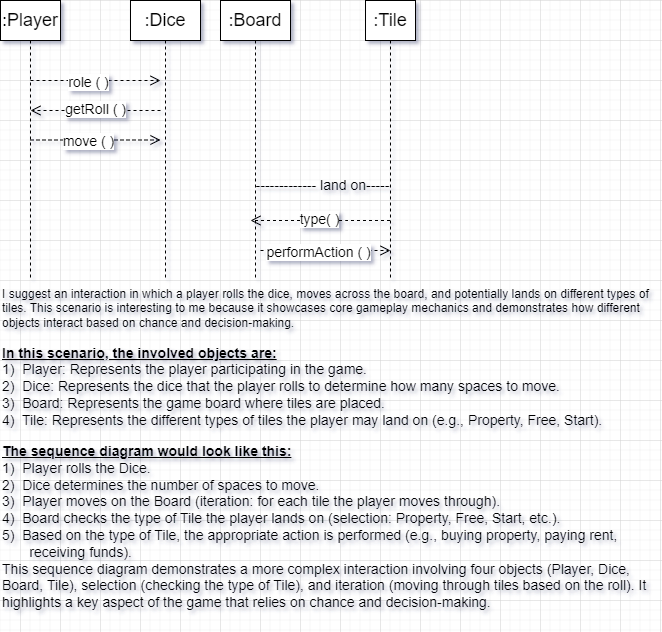

The diagram above was exported from draw.io. Its source (the exported page's mxGraphModel, read from the mxfile embedded in the PNG):
<mxGraphModel dx="963" dy="566" grid="1" gridSize="10" guides="1" tooltips="1" connect="1" arrows="1" fold="1" page="1" pageScale="1" pageWidth="850" pageHeight="1100" math="0" shadow="0">
  <root>
    <mxCell id="0" />
    <mxCell id="1" parent="0" />
    <mxCell id="2" value="&lt;font style=&quot;font-size: 18px;&quot;&gt;:Player&lt;/font&gt;" style="shape=umlLifeline;perimeter=lifelinePerimeter;whiteSpace=wrap;html=1;container=0;dropTarget=0;collapsible=0;recursiveResize=0;outlineConnect=0;portConstraint=eastwest;newEdgeStyle={&quot;edgeStyle&quot;:&quot;elbowEdgeStyle&quot;,&quot;elbow&quot;:&quot;vertical&quot;,&quot;curved&quot;:0,&quot;rounded&quot;:0};" vertex="1" parent="1">
      <mxGeometry x="60" y="40" width="60" height="280" as="geometry" />
    </mxCell>
    <mxCell id="3" value="&lt;font style=&quot;font-size: 18px;&quot;&gt;:Dice&lt;/font&gt;" style="shape=umlLifeline;perimeter=lifelinePerimeter;whiteSpace=wrap;html=1;container=0;dropTarget=0;collapsible=0;recursiveResize=0;outlineConnect=0;portConstraint=eastwest;newEdgeStyle={&quot;edgeStyle&quot;:&quot;elbowEdgeStyle&quot;,&quot;elbow&quot;:&quot;vertical&quot;,&quot;curved&quot;:0,&quot;rounded&quot;:0};" vertex="1" parent="1">
      <mxGeometry x="190" y="40" width="70" height="280" as="geometry" />
    </mxCell>
    <mxCell id="4" value="" style="html=1;verticalAlign=bottom;endArrow=open;dashed=1;endSize=8;edgeStyle=elbowEdgeStyle;elbow=vertical;curved=0;rounded=0;" edge="1" parent="1">
      <mxGeometry x="-0.1176" y="-30" relative="1" as="geometry">
        <mxPoint x="90" y="150" as="targetPoint" />
        <Array as="points">
          <mxPoint x="185" y="150" />
        </Array>
        <mxPoint x="220" y="150" as="sourcePoint" />
        <mxPoint as="offset" />
      </mxGeometry>
    </mxCell>
    <mxCell id="5" value="&lt;font style=&quot;font-size: 14px;&quot;&gt;getRoll ( )&lt;/font&gt;" style="edgeLabel;html=1;align=center;verticalAlign=middle;resizable=0;points=[];" vertex="1" connectable="0" parent="4">
      <mxGeometry x="0.0143" y="-2" relative="1" as="geometry">
        <mxPoint as="offset" />
      </mxGeometry>
    </mxCell>
    <mxCell id="6" value="" style="html=1;verticalAlign=bottom;endArrow=open;dashed=1;endSize=8;edgeStyle=elbowEdgeStyle;elbow=vertical;curved=0;rounded=0;" edge="1" parent="1">
      <mxGeometry x="0.0909" y="20" relative="1" as="geometry">
        <mxPoint x="220" y="120" as="targetPoint" />
        <Array as="points">
          <mxPoint x="170" y="120" />
        </Array>
        <mxPoint x="90" y="120" as="sourcePoint" />
        <mxPoint as="offset" />
      </mxGeometry>
    </mxCell>
    <mxCell id="7" value="&lt;font style=&quot;font-size: 14px;&quot;&gt;role ( )&lt;/font&gt;" style="edgeLabel;html=1;align=center;verticalAlign=middle;resizable=0;points=[];" vertex="1" connectable="0" parent="6">
      <mxGeometry x="-0.1264" y="-1" relative="1" as="geometry">
        <mxPoint as="offset" />
      </mxGeometry>
    </mxCell>
    <mxCell id="8" value="&lt;font style=&quot;font-size: 18px;&quot;&gt;:&lt;font style=&quot;&quot;&gt;Board&lt;/font&gt;&lt;/font&gt;" style="shape=umlLifeline;perimeter=lifelinePerimeter;whiteSpace=wrap;html=1;container=0;dropTarget=0;collapsible=0;recursiveResize=0;outlineConnect=0;portConstraint=eastwest;newEdgeStyle={&quot;edgeStyle&quot;:&quot;elbowEdgeStyle&quot;,&quot;elbow&quot;:&quot;vertical&quot;,&quot;curved&quot;:0,&quot;rounded&quot;:0};" vertex="1" parent="1">
      <mxGeometry x="280" y="40" width="70" height="280" as="geometry" />
    </mxCell>
    <mxCell id="9" value="&lt;font style=&quot;font-size: 18px;&quot;&gt;:&lt;font style=&quot;&quot;&gt;Tile&lt;/font&gt;&lt;/font&gt;" style="shape=umlLifeline;perimeter=lifelinePerimeter;whiteSpace=wrap;html=1;container=0;dropTarget=0;collapsible=0;recursiveResize=0;outlineConnect=0;portConstraint=eastwest;newEdgeStyle={&quot;edgeStyle&quot;:&quot;elbowEdgeStyle&quot;,&quot;elbow&quot;:&quot;vertical&quot;,&quot;curved&quot;:0,&quot;rounded&quot;:0};" vertex="1" parent="1">
      <mxGeometry x="425" y="40" width="50" height="280" as="geometry" />
    </mxCell>
    <mxCell id="10" value="" style="html=1;verticalAlign=bottom;endArrow=open;dashed=1;endSize=8;edgeStyle=elbowEdgeStyle;elbow=vertical;curved=0;rounded=0;" edge="1" parent="1">
      <mxGeometry x="0.0909" y="20" relative="1" as="geometry">
        <mxPoint x="220" y="179.5" as="targetPoint" />
        <Array as="points">
          <mxPoint x="170" y="179.5" />
        </Array>
        <mxPoint x="90" y="179.5" as="sourcePoint" />
        <mxPoint as="offset" />
      </mxGeometry>
    </mxCell>
    <mxCell id="11" value="&lt;font style=&quot;font-size: 14px;&quot;&gt;move ( )&lt;/font&gt;" style="edgeLabel;html=1;align=center;verticalAlign=middle;resizable=0;points=[];" vertex="1" connectable="0" parent="10">
      <mxGeometry x="-0.1264" y="-1" relative="1" as="geometry">
        <mxPoint as="offset" />
      </mxGeometry>
    </mxCell>
    <mxCell id="12" value="&lt;font style=&quot;font-size: 14px;&quot;&gt;&amp;nbsp;------------- land on-----&lt;/font&gt;" style="text;html=1;align=center;verticalAlign=middle;resizable=0;points=[];autosize=1;strokeColor=none;fillColor=none;" vertex="1" parent="1">
      <mxGeometry x="300" y="210" width="160" height="30" as="geometry" />
    </mxCell>
    <mxCell id="13" value="" style="html=1;verticalAlign=bottom;endArrow=open;dashed=1;endSize=8;edgeStyle=elbowEdgeStyle;elbow=vertical;curved=0;rounded=0;" edge="1" source="9" parent="1">
      <mxGeometry x="-0.1176" y="-30" relative="1" as="geometry">
        <mxPoint x="310" y="260" as="targetPoint" />
        <Array as="points">
          <mxPoint x="405" y="260" />
        </Array>
        <mxPoint x="410" y="260" as="sourcePoint" />
        <mxPoint as="offset" />
      </mxGeometry>
    </mxCell>
    <mxCell id="14" value="&lt;font style=&quot;font-size: 14px;&quot;&gt;type( )&lt;/font&gt;" style="edgeLabel;html=1;align=center;verticalAlign=middle;resizable=0;points=[];" vertex="1" connectable="0" parent="13">
      <mxGeometry x="0.0143" y="-2" relative="1" as="geometry">
        <mxPoint as="offset" />
      </mxGeometry>
    </mxCell>
    <mxCell id="15" value="" style="html=1;verticalAlign=bottom;endArrow=open;dashed=1;endSize=8;edgeStyle=elbowEdgeStyle;elbow=vertical;curved=0;rounded=0;" edge="1" parent="1">
      <mxGeometry x="0.0909" y="20" relative="1" as="geometry">
        <mxPoint x="450" y="290" as="targetPoint" />
        <Array as="points">
          <mxPoint x="400" y="290" />
        </Array>
        <mxPoint x="320" y="290" as="sourcePoint" />
        <mxPoint as="offset" />
      </mxGeometry>
    </mxCell>
    <mxCell id="16" value="&lt;font style=&quot;font-size: 14px;&quot;&gt;performAction ( )&lt;/font&gt;" style="edgeLabel;html=1;align=center;verticalAlign=middle;resizable=0;points=[];" vertex="1" connectable="0" parent="15">
      <mxGeometry x="-0.1264" y="-1" relative="1" as="geometry">
        <mxPoint as="offset" />
      </mxGeometry>
    </mxCell>
    <mxCell id="17" value="&lt;font style=&quot;&quot;&gt;I suggest an interaction in which a player rolls the dice, moves across the board, and potentially lands on different types of tiles. This scenario is interesting to me because it showcases core gameplay mechanics and demonstrates how different objects interact based on chance and decision-making.&lt;br&gt;&lt;br&gt;&lt;b style=&quot;font-size: 14px;&quot;&gt;&lt;u&gt;In this scenario, the involved objects are:&lt;/u&gt;&lt;/b&gt;&lt;br&gt;&lt;span style=&quot;font-size: 14px;&quot;&gt;1)&amp;nbsp; Player: Represents the player participating in the game.&lt;/span&gt;&lt;br&gt;&lt;span style=&quot;font-size: 14px;&quot;&gt;2)&amp;nbsp; Dice: Represents the dice that the player rolls to determine how many spaces to move.&lt;/span&gt;&lt;br&gt;&lt;span style=&quot;font-size: 14px;&quot;&gt;3)&amp;nbsp; Board: Represents the game board where tiles are placed.&lt;/span&gt;&lt;br&gt;&lt;span style=&quot;font-size: 14px;&quot;&gt;4)&amp;nbsp; Tile: Represents the different types of tiles the player may land on (e.g., Property, Free, Start).&lt;/span&gt;&lt;br&gt;&lt;br&gt;&lt;b style=&quot;font-size: 14px;&quot;&gt;&lt;u&gt;The sequence diagram would look like this:&lt;/u&gt;&lt;/b&gt;&lt;br&gt;&lt;span style=&quot;font-size: 14px;&quot;&gt;1)&amp;nbsp; Player rolls the Dice.&lt;/span&gt;&lt;br&gt;&lt;span style=&quot;font-size: 14px;&quot;&gt;2)&amp;nbsp; Dice determines the number of spaces to move.&lt;/span&gt;&lt;br&gt;&lt;span style=&quot;font-size: 14px;&quot;&gt;3)&amp;nbsp; Player moves on the Board (iteration: for each tile the player moves through).&lt;/span&gt;&lt;br&gt;&lt;span style=&quot;font-size: 14px;&quot;&gt;4)&amp;nbsp; Board checks the type of Tile the player lands on (selection: Property, Free, Start, etc.).&lt;/span&gt;&lt;br&gt;&lt;span style=&quot;font-size: 14px;&quot;&gt;5)&amp;nbsp; Based on the type of Tile, the appropriate action is performed (e.g., buying property, paying rent,&amp;nbsp; &amp;nbsp; &amp;nbsp; &amp;nbsp; &amp;nbsp; &amp;nbsp; &amp;nbsp; &amp;nbsp;receiving funds).&lt;/span&gt;&lt;br&gt;&lt;span style=&quot;font-size: 14px;&quot;&gt;This sequence diagram demonstrates a more complex interaction involving four objects (Player, Dice, Board, Tile), selection (checking the type of Tile), and iteration (moving through tiles based on the roll). It highlights a key aspect of the game that relies on chance and decision-making.&lt;/span&gt;&lt;br&gt;&lt;/font&gt;" style="text;whiteSpace=wrap;html=1;" vertex="1" parent="1">
      <mxGeometry x="60" y="320" width="650" height="340" as="geometry" />
    </mxCell>
  </root>
</mxGraphModel>